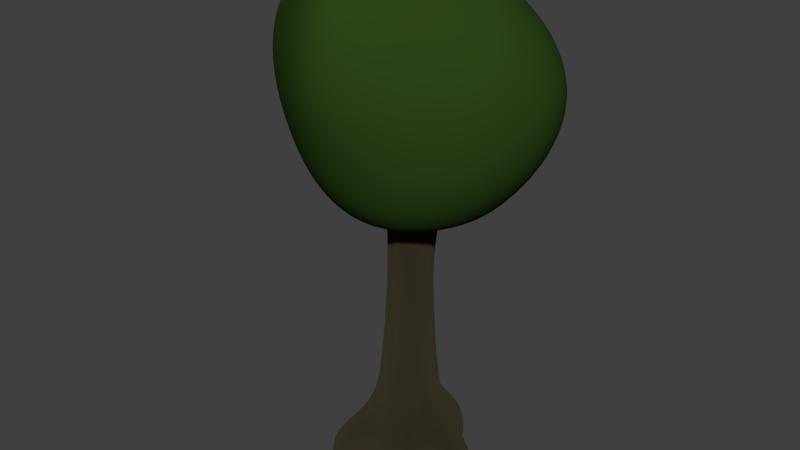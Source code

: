 # Source: Tree.blend  (saved by Blender 2.73.0; exported with 4.5.12 LTS)
import bpy
from mathutils import Matrix  # noqa: F401  (used for matrix-valued properties, if any)

bpy.ops.wm.read_factory_settings(use_empty=True)
scene = bpy.context.scene
scene.name = 'Scene'

# ---- collections
col_collection_1 = bpy.data.collections.new('Collection 1'); scene.collection.children.link(col_collection_1)

# ---- materials (node trees are filled in below, after node groups)
mat_leaves = bpy.data.materials.new('Leaves')
mat_leaves.alpha_threshold = 0.0
mat_leaves.use_transparent_shadow = False
mat_leaves.roughness = 0.5
mat_leaves.line_color = (0.0, 0.0, 0.0, 1.0)
mat_trunk = bpy.data.materials.new('Trunk')
mat_trunk.alpha_threshold = 0.0
mat_trunk.use_transparent_shadow = False
mat_trunk.roughness = 0.5
mat_trunk.line_color = (0.0, 0.0, 0.0, 1.0)

# ---- material node trees
mat_leaves.use_nodes = True; mat_leaves.node_tree.nodes.clear()
_N = mat_leaves.node_tree.nodes; _L = mat_leaves.node_tree.links
n0 = _N.new('ShaderNodeOutputMaterial'); n0.name = 'Material Output'; n0.location = (300, 300)
n1 = _N.new('ShaderNodeBsdfDiffuse'); n1.name = 'Diffuse BSDF'; n1.location = (10, 300)
n1.inputs[0].default_value = (0.02624, 0.06125, 0.009721, 1.0)
_L.new(n1.outputs[0], n0.inputs[0])
n0.is_active_output = True
mat_trunk.use_nodes = True; mat_trunk.node_tree.nodes.clear()
_N = mat_trunk.node_tree.nodes; _L = mat_trunk.node_tree.links
n0 = _N.new('ShaderNodeOutputMaterial'); n0.name = 'Material Output'; n0.location = (300, 300)
n1 = _N.new('ShaderNodeBsdfDiffuse'); n1.name = 'Diffuse BSDF'; n1.location = (10, 300)
n1.inputs[0].default_value = (0.0331, 0.02732, 0.01444, 1.0)
n1.inputs[1].default_value = 1.0
_L.new(n1.outputs[0], n0.inputs[0])
n0.is_active_output = True

# ---- world
world_world = bpy.data.worlds.new('World'); scene.world = world_world
world_world.color = (0.05088, 0.05088, 0.05088)
world_world.use_sun_shadow = False
world_world.sun_shadow_jitter_overblur = 0.0
world_world.cycles.sampling_method = 'MANUAL'
world_world.cycles.sample_map_resolution = 256

# ---- meshes
me_cylinder = bpy.data.meshes.new('Cylinder')
me_cylinder.from_pydata([(0.0, 0.9733, 6.335), (-4.14e-05, 0.8842, 8.335), (0.1951, 0.9808, 6.335), (0.1774, 0.8946, 8.334), (0.3827, 0.9239, 6.335), (0.348, 0.8434, 8.334), (0.5556, 0.8315, 6.335), (0.5053, 0.759, 8.334), (0.7071, 0.7071, 6.335), (0.6432, 0.6447, 8.335), (0.8315, 0.5556, 6.335), (0.7564, 0.5057, 8.335), (0.9239, 0.3827, 6.335), (0.8405, 0.3481, 8.335), (0.9808, 0.1951, 6.335), (0.8923, 0.1775, 8.335), (1.0, 7.55e-08, 6.335), (0.9948, 9.441e-08, 8.335), (1.066, -0.1951, 6.335), (0.8923, -0.1775, 8.335), (0.9239, -0.3827, 6.335), (0.8405, -0.3481, 8.335), (0.8315, -0.5556, 6.335), (0.7564, -0.5054, 8.335), (0.7071, -0.7071, 6.335), (0.6433, -0.6433, 8.335), (0.5556, -0.8315, 6.335), (0.5054, -0.7564, 8.335), (0.3827, -0.9239, 6.335), (0.3481, -0.8405, 8.335), (0.1951, -0.9808, 6.335), (0.1775, -0.8923, 8.335), (-3.258e-07, -0.7921, 6.335), (-2.857e-07, -0.9097, 8.335), (-0.1951, -0.9808, 6.335), (-0.1775, -0.6843, 8.335), (-0.3827, -0.716, 6.335), (-0.3481, -0.6326, 8.335), (-0.5556, -0.8315, 6.335), (-0.5054, -0.7564, 8.335), (-0.7071, -0.7071, 6.335), (-0.6433, -0.6433, 8.335), (-0.8315, -0.5556, 6.335), (-0.7564, -0.5054, 8.335), (-0.9239, -0.3827, 6.335), (-0.8405, -0.3481, 8.335), (-0.9808, -0.1951, 6.335), (-0.8923, -0.1775, 8.335), (-1.0, 9.656e-07, 6.335), (-0.9097, 9.042e-07, 8.335), (-0.9808, 0.1951, 6.335), (-0.8923, 0.1775, 8.335), (-0.9239, 0.3827, 6.335), (-0.8405, 0.3481, 8.335), (-0.8315, 0.5556, 6.335), (-0.7564, 0.5054, 8.335), (-0.7071, 0.8292, 6.335), (-0.6433, 0.7654, 8.335), (-0.5556, 0.9536, 6.335), (-0.5054, 0.7564, 8.335), (-0.3827, 0.9239, 6.335), (-0.3481, 0.8405, 8.335), (-0.1951, 0.9808, 6.335), (-0.1775, 0.8924, 8.335), (-0.005314, 1.068, 9.612), (0.1698, 1.062, 9.591), (0.3384, 1.015, 9.583), (0.4941, 0.929, 9.588), (0.6308, 0.8072, 9.606), (0.7433, 0.6549, 9.634), (0.8272, 0.4788, 9.67), (0.8792, 0.2869, 9.708), (0.8973, 0.08797, 9.744), (0.8808, -0.1093, 9.774), (0.8303, -0.2964, 9.797), (0.7476, -0.4658, 9.811), (0.636, -0.6112, 9.816), (0.4998, -0.7277, 9.819), (0.3443, -0.812, 9.819), (0.1755, -0.8632, 9.819), (-2.813e-07, -0.8805, 9.819), (-0.1755, -0.8632, 9.819), (-0.3443, -0.812, 9.819), (-0.4999, -0.7289, 9.819), (-0.6362, -0.617, 9.819), (-0.748, -0.4804, 9.819), (-0.8306, -0.3242, 9.819), (-0.8813, -0.1539, 9.819), (-0.8982, 0.02612, 9.818), (-0.8809, 0.2102, 9.813), (-0.8301, 0.3918, 9.801), (-0.726, 0.9684, 9.782), (-0.6163, 1.126, 9.754), (-0.4628, 1.262, 9.723), (-0.172, 1.067, 9.649), (-0.1035, 1.034, 9.662), (0.04858, 1.32, 10.92), (0.2402, 1.305, 10.88), (0.4254, 1.238, 10.87), (0.5971, 1.122, 10.89), (0.7484, 0.9595, 10.93), (0.8733, 0.7605, 11.0), (0.9666, 0.535, 11.07), (1.024, 0.2943, 11.16), (1.044, 0.05002, 11.24), (1.024, -0.1871, 11.3), (0.9662, -0.4075, 11.36), (0.8718, -0.6033, 11.4), (0.7448, -0.768, 11.42), (0.5904, -0.897, 11.43), (0.415, -0.9877, 11.44), (0.2255, -1.04, 11.44), (0.02972, -1.051, 11.44), (-0.1647, -1.02, 11.45), (-0.3502, -0.9487, 11.45), (-0.5196, -0.8392, 11.45), (-0.6665, -0.6961, 11.46), (-0.7853, -0.5251, 11.46), (-0.8719, -0.333, 11.46), (-0.9233, -0.1247, 11.45), (-0.9379, 0.09381, 11.44), (-0.9155, 0.3152, 11.4), (-0.8571, 0.532, 11.36), (-0.7864, 1.162, 11.29), (-0.7058, 1.356, 11.19), (-0.5072, 1.514, 11.13), (-0.2453, 1.376, 11.07), (-0.1004, 1.296, 10.97), (0.2528, 1.549, 12.1), (0.4943, 1.516, 12.06), (0.7221, 1.425, 12.04), (0.9273, 1.276, 12.05), (1.102, 1.076, 12.09), (1.238, 0.8323, 12.15), (1.331, 0.5607, 12.22), (1.376, 0.277, 12.29), (1.371, -0.005742, 12.36), (1.316, -0.2756, 12.4), (1.214, -0.5228, 12.43), (1.069, -0.7422, 12.45), (0.8862, -0.9263, 12.46), (0.6744, -1.07, 12.46), (0.4416, -1.168, 12.46), (0.1971, -1.216, 12.46), (-0.04972, -1.211, 12.46), (-0.2399, -1.165, 12.47), (-0.5124, -1.049, 12.47), (-0.711, -0.898, 12.47), (-0.8776, -0.7079, 12.48), (-1.006, -0.4868, 12.48), (-1.092, -0.2437, 12.48), (-1.133, 0.01177, 12.48), (-1.127, 0.2708, 12.47), (-1.074, 0.5255, 12.44), (-0.9774, 0.7665, 12.41), (-0.8393, 0.9863, 12.37), (-0.7671, 1.257, 12.31), (-0.5698, 1.423, 12.26), (-0.2859, 1.541, 12.1), (0.006915, 1.527, 12.16), (-1.328e-08, 1.053, 4.651), (0.2168, 1.058, 4.651), (0.4253, 0.9948, 4.651), (0.6175, 0.8921, 4.651), (0.7859, 0.7538, 4.651), (0.9242, 0.5854, 4.651), (1.027, 0.3932, 4.651), (1.09, 0.1847, 4.651), (1.111, -0.03211, 4.651), (1.09, -0.249, 4.651), (1.027, -0.4575, 4.651), (0.9242, -0.6496, 4.651), (0.7859, -0.8181, 4.651), (0.6175, -0.9563, 4.651), (0.4253, -1.059, 4.651), (0.2168, -1.122, 4.651), (-3.755e-07, -1.144, 4.651), (-0.2168, -1.122, 4.651), (-0.4253, -1.059, 4.651), (-0.6175, -0.9563, 4.651), (-0.7859, -0.8181, 4.651), (-0.9242, -0.6496, 4.651), (-1.027, -0.4575, 4.651), (-1.09, -0.249, 4.651), (-1.111, -0.03211, 4.651), (-1.09, 0.1847, 4.651), (-1.027, 0.3932, 4.651), (-0.9242, 0.5854, 4.651), (-0.7859, 0.7538, 4.651), (-0.6175, 0.8921, 4.651), (-0.4253, 0.9948, 4.651), (-0.2168, 1.058, 4.651), (-2.93e-08, 1.294, 3.158), (0.254, 1.269, 3.158), (0.4983, 1.195, 3.158), (0.7234, 0.8739, 3.158), (0.9208, 0.712, 3.158), (1.083, 0.7154, 3.158), (1.203, 0.4903, 3.158), (1.277, 0.246, 3.158), (1.302, -0.008029, 3.158), (1.396, -0.2621, 3.158), (1.349, -0.5708, 3.133), (1.258, -0.8396, 3.166), (1.026, -0.9159, 3.149), (0.8287, -1.078, 3.149), (0.6035, -1.198, 3.149), (0.254, -1.285, 3.158), (-4.536e-07, -1.31, 3.158), (-0.254, -1.285, 3.158), (-0.4983, -1.211, 3.158), (-0.7234, -1.091, 3.158), (-0.9208, -0.9288, 3.158), (-1.083, -0.7315, 3.158), (-1.203, -0.5063, 3.158), (-1.277, -0.2621, 3.158), (-1.302, -0.008028, 3.158), (-1.277, 0.246, 3.158), (-1.203, 0.4903, 3.158), (-1.083, 0.7154, 3.158), (-0.9208, 0.9127, 3.158), (-0.7234, 1.075, 3.158), (-0.4983, 1.195, 3.158), (-0.254, 1.269, 3.158), (-0.05167, 1.602, 2.655), (0.2866, 1.433, 2.499), (0.5621, 1.349, 2.499), (0.816, 0.8745, 2.499), (1.039, 0.6918, 2.499), (1.282, 0.7325, 2.512), (1.357, 0.5541, 2.499), (1.441, 0.2785, 2.499), (1.856, 0.1869, 2.412), (2.032, -0.2946, 2.499), (1.949, -0.5701, 2.499), (1.407, -0.9045, 2.482), (1.039, -1.047, 2.499), (0.816, -1.229, 2.499), (0.5621, -1.365, 2.499), (0.2866, -1.449, 2.499), (-5.278e-07, -1.477, 2.499), (-0.2866, -1.449, 2.499), (-0.5621, -1.365, 2.499), (-0.8924, -1.289, 2.513), (-1.094, -1.089, 2.513), (-1.221, -0.8241, 2.499), (-1.357, -0.5701, 2.499), (-1.441, -0.2946, 2.499), (-1.469, -0.008027, 2.499), (-1.32, 0.3724, 2.524), (-1.357, 0.5541, 2.499), (-1.221, 0.808, 2.499), (-1.039, 1.031, 2.499), (-0.816, 1.213, 2.499), (-0.6138, 1.49, 2.655), (-0.3382, 1.573, 2.655), (-0.07102, 2.304, 1.514), (0.3845, 2.26, 1.38), (0.7297, 2.155, 1.38), (1.022, 1.215, 1.64), (1.301, 0.9863, 1.64), (1.53, 1.046, 1.64), (1.7, 0.7282, 1.64), (2.304, 0.5987, 1.63), (2.583, 0.0516, 1.656), (2.548, -0.3073, 1.656), (2.297, -0.7325, 1.56), (1.855, -1.118, 1.649), (1.301, -1.277, 1.64), (1.022, -1.506, 1.64), (0.7041, -1.676, 1.64), (0.3589, -1.78, 1.64), (-6.778e-07, -1.816, 1.64), (-0.3589, -1.78, 1.64), (-0.7624, -1.861, 1.679), (-1.184, -1.763, 1.757), (-1.463, -1.534, 1.757), (-1.53, -0.9981, 1.64), (-1.7, -0.68, 1.64), (-1.804, -0.3348, 1.64), (-1.719, 0.1179, 1.665), (-1.804, 0.383, 1.64), (-1.7, 0.7282, 1.64), (-1.53, 1.046, 1.64), (-1.301, 1.325, 1.64), (-1.022, 1.554, 1.64), (-0.7751, 2.164, 1.514), (-0.43, 2.269, 1.514), (0.02559, 2.709, 0.8505), (0.4653, 2.666, 0.8505), (0.8881, 2.537, 0.8505), (1.278, 2.329, 0.8505), (1.594, 1.279, 1.11), (1.921, 1.258, 1.023), (2.129, 0.8679, 1.023), (2.21, 0.4638, 1.11), (3.588, -0.01835, 0.9574), (3.545, -0.458, 0.9574), (3.416, -0.8808, 0.9574), (1.874, -1.228, 1.11), (1.594, -1.57, 1.11), (1.252, -1.85, 1.11), (0.8625, -2.058, 1.11), (0.4397, -2.186, 1.11), (-8.583e-07, -2.23, 1.11), (-0.4397, -2.186, 1.11), (-0.9885, -2.399, 1.22), (-1.993, -2.725, 0.8329), (-2.334, -2.445, 0.8329), (-2.012, -1.253, 0.8046), (-2.22, -0.8633, 0.8046), (-2.348, -0.4405, 0.8046), (-2.271, 0.09304, 0.8294), (-2.348, 0.4389, 0.8046), (-2.22, 0.8617, 0.8046), (-1.906, 1.302, 0.9779), (-1.626, 1.644, 0.9779), (-1.235, 1.993, 0.9531), (-0.8138, 2.175, 1.086), (-0.4141, 2.666, 0.8505), (-1.294, -0.2043, 20.64), (-2.286, -0.07894, 21.21), (-3.371, 0.04054, 20.9), (-4.376, 0.1095, 20.35), (-5.223, 0.09995, 19.5), (-5.757, 0.09324, 18.58), (-5.908, 0.1016, 17.4), (-5.699, 0.1226, 16.11), (-5.276, 0.1457, 14.94), (-4.694, 0.1676, 13.84), (-4.016, 0.1843, 12.83), (-3.297, 0.1933, 11.98), (-2.561, 0.1919, 11.34), (-1.74, 0.1772, 11.19), (-1.28, 0.04278, 20.62), (-2.265, 0.3549, 21.12), (-3.336, 0.6175, 20.76), (-4.295, 0.7739, 20.26), (-5.111, 0.8725, 19.37), (-5.603, 0.9538, 18.34), (-5.73, 1.016, 17.23), (-5.555, 1.052, 16.08), (-5.15, 1.057, 14.93), (-4.585, 1.025, 13.83), (-3.927, 0.9552, 12.83), (-3.229, 0.8484, 11.98), (-2.51, 0.7064, 11.34), (-1.706, 0.5316, 11.19), (-1.218, 0.2817, 20.59), (-2.144, 0.7705, 21.03), (-3.15, 1.145, 20.61), (-4.034, 1.408, 20.07), (-4.753, 1.622, 19.2), (-5.18, 1.786, 18.21), (-5.305, 1.892, 17.17), (-5.157, 1.94, 16.06), (-4.789, 1.928, 14.92), (-4.271, 1.85, 13.81), (-3.669, 1.698, 12.82), (-3.031, 1.479, 11.98), (-2.36, 1.213, 11.3), (-1.602, 0.8817, 11.17), (-1.11, 0.5028, 20.57), (-1.928, 1.155, 20.95), (-2.813, 1.618, 20.51), (-3.59, 1.998, 19.88), (-4.186, 2.309, 19.08), (-4.552, 2.527, 18.19), (-4.676, 2.659, 17.2), (-4.561, 2.713, 16.11), (-4.245, 2.689, 14.97), (-3.79, 2.581, 13.84), (-3.264, 2.374, 12.82), (-2.715, 2.066, 11.96), (-2.117, 1.71, 11.17), (-1.435, 1.233, 11.08), (-0.9641, 0.6973, 20.54), (-1.628, 1.494, 20.92), (-2.354, 2.048, 20.47), (-2.989, 2.514, 19.8), (-3.464, 2.892, 19.06), (-3.768, 3.148, 18.22), (-3.885, 3.297, 17.27), (-3.805, 3.352, 16.21), (-3.547, 3.32, 15.07), (-3.169, 3.19, 13.92), (-2.739, 2.941, 12.87), (-2.297, 2.557, 11.97), (-1.789, 2.116, 11.13), (-1.211, 1.541, 11.01), (-0.7864, 0.8577, 20.5), (-1.265, 1.774, 20.9), (-1.806, 2.42, 20.47), (-2.285, 2.944, 19.77), (-2.64, 3.36, 19.06), (-2.872, 3.642, 18.26), (-2.97, 3.799, 17.36), (-2.918, 3.853, 16.32), (-2.723, 3.816, 15.18), (-2.434, 3.672, 14.01), (-2.122, 3.359, 12.99), (-1.789, 2.89, 12.14), (-1.39, 2.398, 11.25), (-0.9376, 1.786, 10.99), (-0.5811, 0.9777, 20.51), (-0.8664, 1.986, 20.9), (-1.211, 2.712, 20.49), (-1.523, 3.285, 19.77), (-1.754, 3.716, 19.06), (-1.907, 4.008, 18.29), (-1.974, 4.168, 17.42), (-1.941, 4.219, 16.41), (-1.809, 4.18, 15.27), (-1.624, 4.016, 14.11), (-1.434, 3.631, 13.15), (-1.208, 3.107, 12.3), (-0.9361, 2.591, 11.39), (-0.6257, 1.975, 10.97), (-0.3629, 1.053, 20.5), (-0.4505, 2.12, 20.89), (-0.6031, 2.896, 20.5), (-0.7491, 3.503, 19.76), (-0.8538, 3.946, 19.03), (-0.9192, 4.248, 18.27), (-0.9446, 4.415, 17.42), (-0.9222, 4.464, 16.43), (-0.854, 4.423, 15.3), (-0.7786, 4.223, 14.18), (-0.6932, 3.784, 13.28), (-0.579, 3.237, 12.38), (-0.4438, 2.751, 11.38), (-0.2874, 2.124, 10.89), (-0.1416, 1.08, 20.5), (-0.03526, 2.168, 20.89), (-0.008421, 2.957, 20.48), (0.003313, 3.575, 19.72), (0.02504, 4.039, 18.97), (0.05027, 4.372, 18.21), (0.07523, 4.564, 17.35), (0.09796, 4.63, 16.36), (0.1042, 4.58, 15.25), (0.1003, 4.345, 14.18), (0.09679, 3.873, 13.32), (0.08769, 3.322, 12.35), (0.07258, 2.862, 11.28), (0.06732, 2.218, 10.79), (0.07457, 1.058, 20.48), (0.3629, 2.127, 20.86), (0.5572, 2.895, 20.45), (0.726, 3.523, 19.67), (0.8728, 4.028, 18.91), (0.9818, 4.401, 18.12), (1.054, 4.621, 17.24), (1.087, 4.702, 16.25), (1.069, 4.642, 15.15), (1.004, 4.388, 14.1), (0.9056, 3.905, 13.24), (0.7677, 3.361, 12.23), (0.5988, 2.902, 11.15), (0.4271, 2.247, 10.68), (0.2796, 0.9904, 20.46), (0.7352, 2.002, 20.83), (1.09, 2.736, 20.4), (1.406, 3.369, 19.63), (1.668, 3.911, 18.86), (1.872, 4.312, 18.04), (2.008, 4.559, 17.12), (2.062, 4.649, 16.11), (2.022, 4.577, 15.03), (1.891, 4.318, 13.97), (1.693, 3.842, 13.09), (1.428, 3.3, 12.09), (1.11, 2.835, 11.03), (0.7764, 2.195, 10.59), (0.4671, 0.8793, 20.44), (1.074, 1.805, 20.81), (1.574, 2.49, 20.35), (2.029, 3.109, 19.61), (2.416, 3.668, 18.83), (2.718, 4.087, 17.97), (2.914, 4.35, 17.02), (2.986, 4.444, 16.0), (2.922, 4.36, 14.93), (2.726, 4.097, 13.86), (2.427, 3.643, 12.94), (2.042, 3.101, 12.0), (1.584, 2.646, 10.97), (1.1, 2.051, 10.56), (0.6323, 0.7268, 20.45), (1.368, 1.542, 20.79), (1.999, 2.167, 20.31), (2.582, 2.749, 19.63), (3.085, 3.283, 18.84), (3.478, 3.705, 17.95), (3.731, 3.974, 16.98), (3.819, 4.068, 15.94), (3.732, 3.976, 14.88), (3.478, 3.705, 13.84), (3.085, 3.282, 12.88), (2.586, 2.764, 11.96), (2.002, 2.339, 10.98), (1.386, 1.822, 10.59), (0.7666, 0.5384, 20.47), (1.606, 1.218, 20.81), (2.347, 1.774, 20.33), (3.036, 2.29, 19.67), (3.638, 2.771, 18.87), (4.109, 3.16, 17.98), (4.414, 3.42, 17.0), (4.52, 3.512, 15.97), (4.414, 3.42, 14.91), (4.109, 3.16, 13.87), (3.638, 2.771, 12.9), (3.039, 2.302, 12.0), (2.349, 1.926, 11.06), (1.622, 1.517, 10.67), (0.8657, 0.321, 20.49), (1.777, 0.8386, 20.87), (2.598, 1.317, 20.4), (3.356, 1.723, 19.82), (4.037, 2.136, 18.95), (4.575, 2.485, 18.0), (4.92, 2.719, 17.03), (5.042, 2.805, 16.0), (4.92, 2.719, 14.94), (4.575, 2.485, 13.89), (4.046, 2.148, 12.91), (3.377, 1.752, 12.05), (2.609, 1.428, 11.18), (1.799, 1.149, 10.8), (0.9265, 0.08277, 20.5), (1.877, 0.42, 20.95), (2.74, 0.7808, 20.54), (3.535, 1.078, 19.99), (4.26, 1.393, 19.08), (4.838, 1.681, 18.09), (5.213, 1.883, 17.06), (5.344, 1.959, 16.01), (5.214, 1.885, 14.95), (4.847, 1.693, 13.9), (4.287, 1.429, 12.92), (3.578, 1.136, 12.06), (2.766, 0.89, 11.29), (1.907, 0.7477, 10.93), (0.9478, -0.1666, 20.52), (1.906, -0.02327, 21.04), (2.773, 0.1792, 20.67), (3.581, 0.3893, 20.07), (4.305, 0.5806, 19.19), (4.874, 0.7591, 18.29), (5.263, 0.9213, 17.19), (5.403, 0.9881, 16.01), (5.275, 0.9373, 14.94), (4.909, 0.8069, 13.89), (4.347, 0.6375, 12.91), (3.632, 0.4675, 12.05), (2.813, 0.3371, 11.35), (1.942, 0.333, 11.04), (0.9292, -0.4165, 20.54), (1.864, -0.4853, 21.09), (2.703, -0.4605, 20.75), (3.49, -0.3566, 20.07), (4.177, -0.2618, 19.28), (4.718, -0.1949, 18.4), (5.09, -0.1012, 17.28), (5.228, -0.05268, 16.12), (5.11, -0.07444, 14.92), (4.764, -0.1322, 13.87), (4.227, -0.1923, 12.9), (3.54, -0.2249, 12.04), (2.748, -0.206, 11.37), (1.901, -0.07523, 11.12), (0.8725, -0.6611, 20.56), (1.756, -0.9493, 21.13), (2.534, -1.114, 20.78), (3.259, -1.146, 20.09), (3.894, -1.114, 19.27), (4.39, -1.125, 18.36), (4.715, -1.126, 17.39), (4.845, -1.098, 16.2), (4.747, -1.082, 15.02), (4.429, -1.072, 13.84), (3.94, -1.018, 12.87), (3.31, -0.9087, 12.03), (2.577, -0.7293, 11.36), (1.788, -0.4585, 11.18), (0.7806, -0.8944, 20.58), (1.587, -1.398, 21.17), (2.274, -1.76, 20.82), (2.906, -1.939, 20.12), (3.46, -1.981, 19.27), (3.898, -2.009, 18.33), (4.177, -2.08, 17.34), (4.284, -2.085, 16.31), (4.205, -2.04, 15.07), (3.93, -1.958, 13.81), (3.506, -1.796, 12.85), (2.955, -1.549, 12.01), (2.31, -1.217, 11.36), (1.609, -0.8003, 11.2), (0.6573, -1.105, 20.61), (1.361, -1.825, 21.22), (1.941, -2.372, 20.89), (2.456, -2.715, 20.17), (2.903, -2.882, 19.31), (3.26, -2.943, 18.34), (3.489, -3.019, 17.33), (3.578, -3.02, 16.28), (3.519, -2.901, 15.04), (3.297, -2.743, 13.78), (2.951, -2.482, 12.82), (2.497, -2.114, 11.99), (1.961, -1.645, 11.35), (1.373, -1.091, 11.2), (0.506, -1.284, 20.63), (1.085, -2.206, 21.3), (1.541, -2.939, 21.01), (1.941, -3.442, 20.29), (2.27, -3.735, 19.39), (2.526, -3.871, 18.41), (2.696, -3.92, 17.37), (2.763, -3.896, 16.3), (2.724, -3.683, 15.03), (2.564, -3.384, 13.75), (2.303, -3.041, 12.8), (1.958, -2.573, 11.98), (1.547, -1.993, 11.34), (1.089, -1.328, 11.19), (0.3306, -1.423, 20.66), (0.771, -2.511, 21.37), (1.085, -3.414, 21.13), (1.361, -4.051, 20.42), (1.587, -4.427, 19.51), (1.754, -4.621, 18.51), (1.858, -4.668, 17.45), (1.895, -4.609, 16.36), (1.867, -4.307, 15.05), (1.764, -3.877, 13.75), (1.592, -3.445, 12.79), (1.362, -2.905, 11.98), (1.085, -2.245, 11.34), (0.7715, -1.501, 11.19), (0.1362, -1.512, 20.68), (0.4267, -2.709, 21.43), (0.5907, -3.731, 21.22), (0.731, -4.453, 20.52), (0.8462, -4.892, 19.6), (0.9317, -5.125, 18.6), (0.9844, -5.171, 17.53), (1.002, -5.065, 16.42), (0.9844, -4.691, 15.09), (0.9317, -4.18, 13.76), (0.8462, -3.677, 12.79), (0.731, -3.098, 11.97), (0.5907, -2.395, 11.34), (0.4305, -1.605, 11.19), (-0.07177, -1.544, 20.69), (0.06013, -2.78, 21.45), (0.07614, -3.844, 21.26), (0.07614, -4.593, 20.55), (0.07614, -5.055, 19.63), (0.07614, -5.306, 18.63), (0.07614, -5.359, 17.57), (0.07614, -5.23, 16.45), (0.07614, -4.823, 15.11), (0.07614, -4.281, 13.76), (0.07614, -3.753, 12.79), (0.07614, -3.162, 11.97), (0.07614, -2.445, 11.34), (0.07615, -1.639, 11.19), (-0.287, -1.516, 20.7), (-0.323, -2.712, 21.44), (-0.4495, -3.732, 21.22), (-0.5844, -4.453, 20.52), (-0.7, -4.892, 19.6), (-0.786, -5.126, 18.6), (-0.8377, -5.172, 17.53), (-0.8519, -5.065, 16.42), (-0.8322, -4.691, 15.09), (-0.7795, -4.18, 13.76), (-0.6939, -3.677, 12.79), (-0.5787, -3.098, 11.97), (-0.4384, -2.395, 11.34), (-0.2783, -1.605, 11.19), (-0.502, -1.432, 20.7), (-0.7165, -2.518, 21.4), (-1.003, -3.418, 21.15), (-1.285, -4.056, 20.45), (-1.531, -4.434, 19.54), (-1.712, -4.629, 18.55), (-1.812, -4.676, 17.48), (-1.818, -4.618, 16.38), (-1.74, -4.321, 15.06), (-1.603, -3.89, 13.74), (-1.434, -3.452, 12.79), (-1.208, -2.907, 11.97), (-0.9331, -2.245, 11.34), (-0.619, -1.501, 11.19), (-0.7082, -1.297, 20.69), (-1.108, -2.219, 21.35), (-1.577, -2.952, 21.07), (-2.034, -3.459, 20.36), (-2.427, -3.758, 19.49), (-2.71, -3.913, 18.51), (-2.842, -3.989, 17.46), (-2.818, -3.982, 16.36), (-2.656, -3.776, 15.05), (-2.396, -3.456, 13.74), (-2.117, -3.087, 12.79), (-1.789, -2.596, 11.97), (-1.389, -2.001, 11.34), (-0.9331, -1.333, 11.19), (-0.8958, -1.122, 20.68), (-1.479, -1.844, 21.31), (-2.137, -2.397, 21.0), (-2.779, -2.757, 20.32), (-3.32, -2.973, 19.48), (-3.694, -3.102, 18.52), (-3.836, -3.228, 17.48), (-3.777, -3.254, 16.38), (-3.521, -3.128, 15.07), (-3.136, -2.914, 13.77), (-2.732, -2.598, 12.79), (-2.297, -2.179, 11.97), (-1.789, -1.673, 11.34), (-1.208, -1.107, 11.19), (-0.2003, -0.2124, 20.13), (-1.055, -0.9159, 20.68), (-1.801, -1.424, 21.28), (-2.63, -1.803, 20.98), (-3.434, -2.042, 20.32), (-4.104, -2.184, 19.51), (-4.542, -2.317, 18.57), (-4.697, -2.457, 17.54), (-4.607, -2.494, 16.44), (-4.269, -2.425, 15.12), (-3.776, -2.256, 13.8), (-3.261, -2.002, 12.81), (-2.715, -1.67, 11.97), (-2.117, -1.273, 11.34), (-1.434, -0.8321, 11.19), (-1.179, -0.6884, 20.67), (-2.05, -0.9828, 21.27), (-3.015, -1.189, 20.98), (-3.942, -1.321, 20.34), (-4.7, -1.427, 19.55), (-5.185, -1.568, 18.64), (-5.364, -1.667, 17.61), (-5.219, -1.686, 16.34), (-4.827, -1.629, 15.07), (-4.27, -1.504, 13.81), (-3.669, -1.323, 12.82), (-3.031, -1.09, 11.98), (-2.36, -0.8174, 11.34), (-1.602, -0.518, 11.19), (-1.26, -0.4496, 20.66), (-2.214, -0.5298, 21.25), (-3.264, -0.5688, 20.97), (-4.265, -0.5965, 20.35), (-5.076, -0.6651, 19.59), (-5.605, -0.7576, 18.69), (-5.778, -0.8038, 17.51), (-5.598, -0.8028, 16.24), (-5.154, -0.7602, 14.94), (-4.585, -0.6863, 13.83), (-3.927, -0.5848, 12.83), (-3.229, -0.4613, 11.98), (-2.51, -0.3226, 11.34), (-1.706, -0.1772, 11.19), (0.02559, 2.709, -0.4251), (0.4653, 2.666, -0.4251), (0.8881, 2.537, -0.4251), (1.278, 2.329, -0.4251), (1.594, 1.279, -0.1652), (1.921, 1.258, -0.2521), (2.129, 0.8679, -0.2521), (2.21, 0.4638, -0.1652), (3.588, -0.01835, -0.3182), (3.545, -0.458, -0.3182), (3.416, -0.8808, -0.3182), (1.874, -1.228, -0.1652), (1.594, -1.57, -0.1652), (1.252, -1.85, -0.1652), (0.8625, -2.058, -0.1652), (0.4397, -2.186, -0.1652), (-8.583e-07, -2.23, -0.1652), (-0.4397, -2.186, -0.1652), (-0.9885, -2.399, -0.05593), (-1.993, -2.725, -0.4426), (-2.334, -2.445, -0.4426), (-2.012, -1.253, -0.4709), (-2.22, -0.8633, -0.4709), (-2.348, -0.4405, -0.4709), (-2.271, 0.09304, -0.4462), (-2.348, 0.4389, -0.4709), (-2.22, 0.8617, -0.4709), (-1.906, 1.302, -0.2977), (-1.626, 1.644, -0.2977), (-1.235, 1.993, -0.3225), (-0.8138, 2.175, -0.19), (-0.4141, 2.666, -0.4251)], [], [(0, 1, 3, 2), (2, 3, 5, 4), (4, 5, 7, 6), (6, 7, 9, 8), (8, 9, 11, 10), (10, 11, 13, 12), (12, 13, 15, 14), (14, 15, 17, 16), (16, 17, 19, 18), (18, 19, 21, 20), (20, 21, 23, 22), (22, 23, 25, 24), (24, 25, 27, 26), (26, 27, 29, 28), (28, 29, 31, 30), (30, 31, 33, 32), (32, 33, 35, 34), (34, 35, 37, 36), (36, 37, 39, 38), (38, 39, 41, 40), (40, 41, 43, 42), (42, 43, 45, 44), (44, 45, 47, 46), (46, 47, 49, 48), (48, 49, 51, 50), (50, 51, 53, 52), (52, 53, 55, 54), (54, 55, 57, 56), (56, 57, 59, 58), (58, 59, 61, 60), (51, 49, 88, 89), (62, 63, 1, 0), (60, 61, 63, 62), (4, 6, 163, 162), (74, 73, 105, 106), (27, 25, 76, 77), (1, 63, 95, 64), (41, 39, 83, 84), (17, 15, 71, 72), (55, 53, 90, 91), (31, 29, 78, 79), (7, 5, 66, 67), (45, 43, 85, 86), (21, 19, 73, 74), (59, 57, 92, 93), (35, 33, 80, 81), (11, 9, 68, 69), (49, 47, 87, 88), (25, 23, 75, 76), (63, 61, 94, 95), (39, 37, 82, 83), (15, 13, 70, 71), (53, 51, 89, 90), (29, 27, 77, 78), (5, 3, 65, 66), (43, 41, 84, 85), (19, 17, 72, 73), (57, 55, 91, 92), (33, 31, 79, 80), (9, 7, 67, 68), (47, 45, 86, 87), (3, 1, 64, 65), (23, 21, 74, 75), (61, 59, 93, 94), (37, 35, 81, 82), (13, 11, 69, 70), (109, 108, 140, 141), (69, 68, 100, 101), (95, 94, 126, 127), (90, 89, 121, 122), (85, 84, 116, 117), (80, 79, 111, 112), (75, 74, 106, 107), (70, 69, 101, 102), (65, 64, 96, 97), (64, 95, 127, 96), (91, 90, 122, 123), (86, 85, 117, 118), (81, 80, 112, 113), (76, 75, 107, 108), (71, 70, 102, 103), (66, 65, 97, 98), (92, 91, 123, 124), (87, 86, 118, 119), (82, 81, 113, 114), (77, 76, 108, 109), (72, 71, 103, 104), (67, 66, 98, 99), (93, 92, 124, 125), (88, 87, 119, 120), (83, 82, 114, 115), (78, 77, 109, 110), (73, 72, 104, 105), (68, 67, 99, 100), (94, 93, 125, 126), (89, 88, 120, 121), (84, 83, 115, 116), (79, 78, 110, 111), (129, 128, 159, 158, 157, 156, 155, 154, 153, 152, 151, 150, 149, 148, 147, 146, 145, 144, 143, 142, 141, 140, 139, 138, 137, 136, 135, 134, 133, 132, 131, 130), (104, 103, 135, 136), (99, 98, 130, 131), (125, 124, 156, 157), (120, 119, 151, 152), (115, 114, 146, 147), (110, 109, 141, 142), (105, 104, 136, 137), (100, 99, 131, 132), (126, 125, 157, 158), (121, 120, 152, 153), (116, 115, 147, 148), (111, 110, 142, 143), (106, 105, 137, 138), (101, 100, 132, 133), (127, 126, 158, 159), (122, 121, 153, 154), (117, 116, 148, 149), (112, 111, 143, 144), (107, 106, 138, 139), (102, 101, 133, 134), (97, 96, 128, 129), (96, 127, 159, 128), (123, 122, 154, 155), (118, 117, 149, 150), (113, 112, 144, 145), (108, 107, 139, 140), (103, 102, 134, 135), (98, 97, 129, 130), (124, 123, 155, 156), (119, 118, 150, 151), (114, 113, 145, 146), (178, 179, 211, 210), (42, 44, 182, 181), (18, 20, 170, 169), (56, 58, 189, 188), (32, 34, 177, 176), (8, 10, 165, 164), (46, 48, 184, 183), (22, 24, 172, 171), (60, 62, 191, 190), (36, 38, 179, 178), (12, 14, 167, 166), (50, 52, 186, 185), (26, 28, 174, 173), (2, 4, 162, 161), (40, 42, 181, 180), (16, 18, 169, 168), (54, 56, 188, 187), (30, 32, 176, 175), (6, 8, 164, 163), (44, 46, 183, 182), (0, 2, 161, 160), (20, 22, 171, 170), (58, 60, 190, 189), (34, 36, 178, 177), (10, 12, 166, 165), (48, 50, 185, 184), (24, 26, 173, 172), (62, 0, 160, 191), (38, 40, 180, 179), (14, 16, 168, 167), (52, 54, 187, 186), (28, 30, 175, 174), (213, 214, 246, 245), (173, 174, 206, 205), (168, 169, 201, 200), (163, 164, 196, 195), (189, 190, 222, 221), (184, 185, 217, 216), (179, 180, 212, 211), (174, 175, 207, 206), (169, 170, 202, 201), (164, 165, 197, 196), (190, 191, 223, 222), (185, 186, 218, 217), (180, 181, 213, 212), (175, 176, 208, 207), (170, 171, 203, 202), (165, 166, 198, 197), (160, 161, 193, 192), (191, 160, 192, 223), (186, 187, 219, 218), (181, 182, 214, 213), (176, 177, 209, 208), (171, 172, 204, 203), (166, 167, 199, 198), (161, 162, 194, 193), (187, 188, 220, 219), (182, 183, 215, 214), (177, 178, 210, 209), (172, 173, 205, 204), (167, 168, 200, 199), (162, 163, 195, 194), (188, 189, 221, 220), (183, 184, 216, 215), (248, 249, 281, 280), (208, 209, 241, 240), (203, 204, 236, 235), (198, 199, 231, 230), (193, 194, 226, 225), (219, 220, 252, 251), (214, 215, 247, 246), (209, 210, 242, 241), (204, 205, 237, 236), (199, 200, 232, 231), (194, 195, 227, 226), (220, 221, 253, 252), (215, 216, 248, 247), (210, 211, 243, 242), (205, 206, 238, 237), (200, 201, 233, 232), (195, 196, 228, 227), (221, 222, 254, 253), (216, 217, 249, 248), (211, 212, 244, 243), (206, 207, 239, 238), (201, 202, 234, 233), (196, 197, 229, 228), (222, 223, 255, 254), (217, 218, 250, 249), (212, 213, 245, 244), (207, 208, 240, 239), (202, 203, 235, 234), (197, 198, 230, 229), (192, 193, 225, 224), (223, 192, 224, 255), (218, 219, 251, 250), (283, 284, 316, 315), (243, 244, 276, 275), (238, 239, 271, 270), (233, 234, 266, 265), (228, 229, 261, 260), (254, 255, 287, 286), (249, 250, 282, 281), (244, 245, 277, 276), (239, 240, 272, 271), (234, 235, 267, 266), (229, 230, 262, 261), (224, 225, 257, 256), (255, 224, 256, 287), (250, 251, 283, 282), (245, 246, 278, 277), (240, 241, 273, 272), (235, 236, 268, 267), (230, 231, 263, 262), (225, 226, 258, 257), (251, 252, 284, 283), (246, 247, 279, 278), (241, 242, 274, 273), (236, 237, 269, 268), (231, 232, 264, 263), (226, 227, 259, 258), (252, 253, 285, 284), (247, 248, 280, 279), (242, 243, 275, 274), (237, 238, 270, 269), (232, 233, 265, 264), (227, 228, 260, 259), (253, 254, 286, 285), (278, 279, 311, 310), (273, 274, 306, 305), (268, 269, 301, 300), (263, 264, 296, 295), (258, 259, 291, 290), (284, 285, 317, 316), (279, 280, 312, 311), (274, 275, 307, 306), (269, 270, 302, 301), (264, 265, 297, 296), (259, 260, 292, 291), (285, 286, 318, 317), (280, 281, 313, 312), (275, 276, 308, 307), (270, 271, 303, 302), (265, 266, 298, 297), (260, 261, 293, 292), (286, 287, 319, 318), (281, 282, 314, 313), (276, 277, 309, 308), (271, 272, 304, 303), (266, 267, 299, 298), (261, 262, 294, 293), (256, 257, 289, 288), (287, 256, 288, 319), (282, 283, 315, 314), (277, 278, 310, 309), (272, 273, 305, 304), (267, 268, 300, 299), (262, 263, 295, 294), (257, 258, 290, 289), (331, 330, 344, 345), (325, 324, 338, 339), (332, 331, 345, 346), (326, 325, 339, 340), (333, 332, 346, 347), (327, 326, 340, 341), (321, 320, 334, 335), (151, 333, 347, 152), (328, 327, 341, 342), (322, 321, 335, 336), (329, 328, 342, 343), (323, 322, 336, 337), (330, 329, 343, 344), (324, 323, 337, 338), (347, 346, 360, 361), (341, 340, 354, 355), (335, 334, 348, 349), (152, 347, 361, 153), (342, 341, 355, 356), (336, 335, 349, 350), (343, 342, 356, 357), (337, 336, 350, 351), (344, 343, 357, 358), (338, 337, 351, 352), (345, 344, 358, 359), (339, 338, 352, 353), (346, 345, 359, 360), (340, 339, 353, 354), (359, 358, 372, 373), (353, 352, 366, 367), (360, 359, 373, 374), (354, 353, 367, 368), (361, 360, 374, 375), (355, 354, 368, 369), (349, 348, 362, 363), (153, 361, 375, 154), (356, 355, 369, 370), (350, 349, 363, 364), (357, 356, 370, 371), (351, 350, 364, 365), (358, 357, 371, 372), (352, 351, 365, 366), (371, 370, 384, 385), (365, 364, 378, 379), (372, 371, 385, 386), (366, 365, 379, 380), (373, 372, 386, 387), (367, 366, 380, 381), (374, 373, 387, 388), (368, 367, 381, 382), (375, 374, 388, 389), (369, 368, 382, 383), (363, 362, 376, 377), (154, 375, 389, 155), (370, 369, 383, 384), (364, 363, 377, 378), (389, 388, 402, 403), (383, 382, 396, 397), (377, 376, 390, 391), (155, 389, 403, 156), (384, 383, 397, 398), (378, 377, 391, 392), (385, 384, 398, 399), (379, 378, 392, 393), (386, 385, 399, 400), (380, 379, 393, 394), (387, 386, 400, 401), (381, 380, 394, 395), (388, 387, 401, 402), (382, 381, 395, 396), (401, 400, 414, 415), (395, 394, 408, 409), (402, 401, 415, 416), (396, 395, 409, 410), (403, 402, 416, 417), (397, 396, 410, 411), (391, 390, 404, 405), (156, 403, 417, 157), (398, 397, 411, 412), (392, 391, 405, 406), (399, 398, 412, 413), (393, 392, 406, 407), (400, 399, 413, 414), (394, 393, 407, 408), (406, 405, 419, 420), (413, 412, 426, 427), (407, 406, 420, 421), (414, 413, 427, 428), (408, 407, 421, 422), (415, 414, 428, 429), (409, 408, 422, 423), (416, 415, 429, 430), (410, 409, 423, 424), (417, 416, 430, 431), (411, 410, 424, 425), (405, 404, 418, 419), (157, 417, 431, 158), (412, 411, 425, 426), (424, 423, 437, 438), (431, 430, 444, 445), (425, 424, 438, 439), (419, 418, 432, 433), (158, 431, 445, 159), (426, 425, 439, 440), (420, 419, 433, 434), (427, 426, 440, 441), (421, 420, 434, 435), (428, 427, 441, 442), (422, 421, 435, 436), (429, 428, 442, 443), (423, 422, 436, 437), (430, 429, 443, 444), (442, 441, 455, 456), (436, 435, 449, 450), (443, 442, 456, 457), (437, 436, 450, 451), (444, 443, 457, 458), (438, 437, 451, 452), (445, 444, 458, 459), (439, 438, 452, 453), (433, 432, 446, 447), (159, 445, 459, 128), (440, 439, 453, 454), (434, 433, 447, 448), (441, 440, 454, 455), (435, 434, 448, 449), (128, 459, 473, 129), (454, 453, 467, 468), (448, 447, 461, 462), (455, 454, 468, 469), (449, 448, 462, 463), (456, 455, 469, 470), (450, 449, 463, 464), (457, 456, 470, 471), (451, 450, 464, 465), (458, 457, 471, 472), (452, 451, 465, 466), (459, 458, 472, 473), (453, 452, 466, 467), (447, 446, 460, 461), (472, 471, 485, 486), (466, 465, 479, 480), (473, 472, 486, 487), (467, 466, 480, 481), (461, 460, 474, 475), (129, 473, 487, 130), (468, 467, 481, 482), (462, 461, 475, 476), (469, 468, 482, 483), (463, 462, 476, 477), (470, 469, 483, 484), (464, 463, 477, 478), (471, 470, 484, 485), (465, 464, 478, 479), (484, 483, 497, 498), (478, 477, 491, 492), (485, 484, 498, 499), (479, 478, 492, 493), (486, 485, 499, 500), (480, 479, 493, 494), (487, 486, 500, 501), (481, 480, 494, 495), (475, 474, 488, 489), (130, 487, 501, 131), (482, 481, 495, 496), (476, 475, 489, 490), (483, 482, 496, 497), (477, 476, 490, 491), (131, 501, 515, 132), (496, 495, 509, 510), (490, 489, 503, 504), (497, 496, 510, 511), (491, 490, 504, 505), (498, 497, 511, 512), (492, 491, 505, 506), (499, 498, 512, 513), (493, 492, 506, 507), (500, 499, 513, 514), (494, 493, 507, 508), (501, 500, 514, 515), (495, 494, 508, 509), (489, 488, 502, 503), (510, 509, 523, 524), (511, 510, 524, 525), (503, 502, 516, 517), (512, 511, 525, 526), (506, 505, 519, 520), (504, 503, 517, 518), (513, 512, 526, 527), (507, 506, 520, 521), (505, 504, 518, 519), (514, 513, 527, 528), (508, 507, 521, 522), (515, 514, 528, 529), (509, 508, 522, 523), (132, 515, 529, 133), (528, 527, 541, 542), (522, 521, 535, 536), (529, 528, 542, 543), (523, 522, 536, 537), (517, 516, 530, 531), (133, 529, 543, 134), (524, 523, 537, 538), (518, 517, 531, 532), (525, 524, 538, 539), (519, 518, 532, 533), (526, 525, 539, 540), (520, 519, 533, 534), (527, 526, 540, 541), (521, 520, 534, 535), (540, 539, 553, 554), (534, 533, 547, 548), (541, 540, 554, 555), (535, 534, 548, 549), (542, 541, 555, 556), (536, 535, 549, 550), (543, 542, 556, 557), (537, 536, 550, 551), (531, 530, 544, 545), (134, 543, 557, 135), (538, 537, 551, 552), (532, 531, 545, 546), (539, 538, 552, 553), (533, 532, 546, 547), (135, 557, 571, 136), (552, 551, 565, 566), (546, 545, 559, 560), (553, 552, 566, 567), (547, 546, 560, 561), (554, 553, 567, 568), (548, 547, 561, 562), (555, 554, 568, 569), (549, 548, 562, 563), (556, 555, 569, 570), (550, 549, 563, 564), (557, 556, 570, 571), (551, 550, 564, 565), (545, 544, 558, 559), (570, 569, 583, 584), (564, 563, 577, 578), (571, 570, 584, 585), (565, 564, 578, 579), (559, 558, 572, 573), (136, 571, 585, 137), (566, 565, 579, 580), (560, 559, 573, 574), (567, 566, 580, 581), (561, 560, 574, 575), (568, 567, 581, 582), (562, 561, 575, 576), (569, 568, 582, 583), (563, 562, 576, 577), (582, 581, 595, 596), (576, 575, 589, 590), (583, 582, 596, 597), (577, 576, 590, 591), (584, 583, 597, 598), (578, 577, 591, 592), (585, 584, 598, 599), (579, 578, 592, 593), (573, 572, 586, 587), (137, 585, 599, 138), (580, 579, 593, 594), (574, 573, 587, 588), (581, 580, 594, 595), (575, 574, 588, 589), (138, 599, 613, 139), (594, 593, 607, 608), (588, 587, 601, 602), (595, 594, 608, 609), (589, 588, 602, 603), (596, 595, 609, 610), (590, 589, 603, 604), (597, 596, 610, 611), (591, 590, 604, 605), (598, 597, 611, 612), (592, 591, 605, 606), (599, 598, 612, 613), (593, 592, 606, 607), (587, 586, 600, 601), (612, 611, 625, 626), (606, 605, 619, 620), (613, 612, 626, 627), (607, 606, 620, 621), (601, 600, 614, 615), (140, 627, 641, 141), (608, 607, 621, 622), (602, 601, 615, 616), (609, 608, 622, 623), (603, 602, 616, 617), (610, 609, 623, 624), (604, 603, 617, 618), (611, 610, 624, 625), (605, 604, 618, 619), (617, 616, 630, 631), (624, 623, 637, 638), (618, 617, 631, 632), (625, 624, 638, 639), (619, 618, 632, 633), (626, 625, 639, 640), (620, 619, 633, 634), (627, 626, 640, 641), (621, 620, 634, 635), (615, 614, 628, 629), (141, 641, 655, 142), (622, 621, 635, 636), (616, 615, 629, 630), (623, 622, 636, 637), (635, 634, 648, 649), (629, 628, 642, 643), (139, 613, 627, 140), (636, 635, 649, 650), (630, 629, 643, 644), (637, 636, 650, 651), (631, 630, 644, 645), (638, 637, 651, 652), (632, 631, 645, 646), (639, 638, 652, 653), (633, 632, 646, 647), (640, 639, 653, 654), (634, 633, 647, 648), (641, 640, 654, 655), (653, 652, 666, 667), (647, 646, 660, 661), (654, 653, 667, 668), (648, 647, 661, 662), (655, 654, 668, 669), (649, 648, 662, 663), (643, 642, 656, 657), (150, 768, 333, 151), (650, 649, 663, 664), (644, 643, 657, 658), (651, 650, 664, 665), (645, 644, 658, 659), (652, 651, 665, 666), (646, 645, 659, 660), (665, 664, 678, 679), (659, 658, 672, 673), (666, 665, 679, 680), (660, 659, 673, 674), (667, 666, 680, 681), (661, 660, 674, 675), (668, 667, 681, 682), (662, 661, 675, 676), (669, 668, 682, 683), (663, 662, 676, 677), (657, 656, 670, 671), (143, 669, 683, 144), (664, 663, 677, 678), (658, 657, 671, 672), (683, 682, 696, 697), (677, 676, 690, 691), (671, 670, 684, 685), (144, 683, 697, 145), (678, 677, 691, 692), (672, 671, 685, 686), (679, 678, 692, 693), (673, 672, 686, 687), (680, 679, 693, 694), (674, 673, 687, 688), (681, 680, 694, 695), (675, 674, 688, 689), (682, 681, 695, 696), (676, 675, 689, 690), (695, 694, 708, 709), (689, 688, 702, 703), (696, 695, 709, 710), (690, 689, 703, 704), (697, 696, 710, 711), (691, 690, 704, 705), (685, 684, 698, 699), (145, 697, 711, 146), (692, 691, 705, 706), (686, 685, 699, 700), (693, 692, 706, 707), (687, 686, 700, 701), (694, 693, 707, 708), (688, 687, 701, 702), (707, 706, 720, 721), (701, 700, 714, 715), (708, 707, 721, 722), (702, 701, 715, 716), (709, 708, 722, 723), (703, 702, 716, 717), (710, 709, 723, 724), (704, 703, 717, 718), (711, 710, 724, 725), (705, 704, 718, 719), (699, 698, 712, 713), (146, 711, 725, 147), (706, 705, 719, 720), (700, 699, 713, 714), (725, 724, 739, 740), (719, 718, 733, 734), (713, 712, 727, 728), (147, 725, 740, 148), (720, 719, 734, 735), (714, 713, 728, 729), (721, 720, 735, 736), (715, 714, 729, 730), (722, 721, 736, 737), (716, 715, 730, 731), (723, 722, 737, 738), (717, 716, 731, 732), (724, 723, 738, 739), (718, 717, 732, 733), (738, 737, 751, 752), (732, 731, 745, 746), (739, 738, 752, 753), (733, 732, 746, 747), (740, 739, 753, 754), (734, 733, 747, 748), (728, 727, 741, 742), (148, 740, 754, 149), (735, 734, 748, 749), (729, 728, 742, 743), (736, 735, 749, 750), (730, 729, 743, 744), (737, 736, 750, 751), (731, 730, 744, 745), (743, 742, 756, 757), (750, 749, 763, 764), (744, 743, 757, 758), (751, 750, 764, 765), (745, 744, 758, 759), (752, 751, 765, 766), (746, 745, 759, 760), (753, 752, 766, 767), (747, 746, 760, 761), (754, 753, 767, 768), (748, 747, 761, 762), (742, 741, 755, 756), (149, 754, 768, 150), (749, 748, 762, 763), (320, 726, 334), (334, 726, 348), (348, 726, 362), (362, 726, 376), (376, 726, 390), (390, 726, 404), (404, 726, 418), (418, 726, 432), (432, 726, 446), (446, 726, 460), (460, 726, 474), (474, 726, 488), (488, 726, 502), (502, 726, 516), (516, 726, 530), (530, 726, 544), (544, 726, 558), (558, 726, 572), (572, 726, 586), (586, 726, 600), (600, 726, 614), (614, 726, 628), (628, 726, 642), (642, 726, 656), (656, 726, 670), (670, 726, 684), (684, 726, 698), (698, 726, 712), (712, 726, 727), (727, 726, 741), (142, 655, 669, 143), (741, 726, 755), (761, 760, 325, 326), (755, 726, 320), (768, 767, 332, 333), (762, 761, 326, 327), (756, 755, 320, 321), (763, 762, 327, 328), (757, 756, 321, 322), (764, 763, 328, 329), (758, 757, 322, 323), (765, 764, 329, 330), (759, 758, 323, 324), (766, 765, 330, 331), (760, 759, 324, 325), (767, 766, 331, 332), (306, 307, 788, 787), (301, 302, 783, 782), (296, 297, 778, 777), (291, 292, 773, 772), (317, 318, 799, 798), (312, 313, 794, 793), (307, 308, 789, 788), (302, 303, 784, 783), (297, 298, 779, 778), (292, 293, 774, 773), (318, 319, 800, 799), (313, 314, 795, 794), (308, 309, 790, 789), (303, 304, 785, 784), (298, 299, 780, 779), (293, 294, 775, 774), (288, 289, 770, 769), (319, 288, 769, 800), (314, 315, 796, 795), (309, 310, 791, 790), (304, 305, 786, 785), (299, 300, 781, 780), (294, 295, 776, 775), (289, 290, 771, 770), (315, 316, 797, 796), (310, 311, 792, 791), (305, 306, 787, 786), (300, 301, 782, 781), (295, 296, 777, 776), (290, 291, 772, 771), (316, 317, 798, 797), (311, 312, 793, 792)])
me_cylinder.polygons.foreach_set('use_smooth', [True] * 801)
me_cylinder.polygons.foreach_set('material_index', [1, 1, 1, 1, 1, 1, 1, 1, 1, 1, 1, 1, 1, 1, 1, 1, 1, 1, 1, 1, 1, 1, 1, 1, 1, 1, 1, 1, 1, 1, 1, 1, 1, 1, 1, 1, 1, 1, 1, 1, 1, 1, 1, 1, 1, 1, 1, 1, 1, 1, 1, 1, 1, 1, 1, 1, 1, 1, 1, 1, 1, 1, 1, 1, 1, 1, 1, 1, 1, 1, 1, 1, 1, 1, 1, 1, 1, 1, 1, 1, 1, 1, 1, 1, 1, 1, 1, 1, 1, 1, 1, 1, 1, 1, 1, 1, 1, 1, 1, 1, 1, 1, 1, 1, 1, 1, 1, 1, 1, 1, 1, 1, 1, 1, 1, 1, 1, 1, 1, 1, 1, 1, 1, 1, 1, 1, 1, 1, 1, 1, 1, 1, 1, 1, 1, 1, 1, 1, 1, 1, 1, 1, 1, 1, 1, 1, 1, 1, 1, 1, 1, 1, 1, 1, 1, 1, 1, 1, 1, 1, 1, 1, 1, 1, 1, 1, 1, 1, 1, 1, 1, 1, 1, 1, 1, 1, 1, 1, 1, 1, 1, 1, 1, 1, 1, 1, 1, 1, 1, 1, 1, 1, 1, 1, 1, 1, 1, 1, 1, 1, 1, 1, 1, 1, 1, 1, 1, 1, 1, 1, 1, 1, 1, 1, 1, 1, 1, 1, 1, 1, 1, 1, 1, 1, 1, 1, 1, 1, 1, 1, 1, 1, 1, 1, 1, 1, 1, 1, 1, 1, 1, 1, 1, 1, 1, 1, 1, 1, 1, 1, 1, 1, 1, 1, 1, 1, 1, 1, 1, 1, 1, 1, 1, 1, 1, 1, 1, 1, 1, 1, 1, 1, 1, 1, 1, 1, 1, 1, 1, 1, 1, 1, 1, 1, 1, 1, 1, 1, 1, 0, 0, 0, 0, 0, 0, 0, 0, 0, 0, 0, 0, 0, 0, 0, 0, 0, 0, 0, 0, 0, 0, 0, 0, 0, 0, 0, 0, 0, 0, 0, 0, 0, 0, 0, 0, 0, 0, 0, 0, 0, 0, 0, 0, 0, 0, 0, 0, 0, 0, 0, 0, 0, 0, 0, 0, 0, 0, 0, 0, 0, 0, 0, 0, 0, 0, 0, 0, 0, 0, 0, 0, 0, 0, 0, 0, 0, 0, 0, 0, 0, 0, 0, 0, 0, 0, 0, 0, 0, 0, 0, 0, 0, 0, 0, 0, 0, 0, 0, 0, 0, 0, 0, 0, 0, 0, 0, 0, 0, 0, 0, 0, 0, 0, 0, 0, 0, 0, 0, 0, 0, 0, 0, 0, 0, 0, 0, 0, 0, 0, 0, 0, 0, 0, 0, 0, 0, 0, 0, 0, 0, 0, 0, 0, 0, 0, 0, 0, 0, 0, 0, 0, 0, 0, 0, 0, 0, 0, 0, 0, 0, 0, 0, 0, 0, 0, 0, 0, 0, 0, 0, 0, 0, 0, 0, 0, 0, 0, 0, 0, 0, 0, 0, 0, 0, 0, 0, 0, 0, 0, 0, 0, 0, 0, 0, 0, 0, 0, 0, 0, 0, 0, 0, 0, 0, 0, 0, 0, 0, 0, 0, 0, 0, 0, 0, 0, 0, 0, 0, 0, 0, 0, 0, 0, 0, 0, 0, 0, 0, 0, 0, 0, 0, 0, 0, 0, 0, 0, 0, 0, 0, 0, 0, 0, 0, 0, 0, 0, 0, 0, 0, 0, 0, 0, 0, 0, 0, 0, 0, 0, 0, 0, 0, 0, 0, 0, 0, 0, 0, 0, 0, 0, 0, 0, 0, 0, 0, 0, 0, 0, 0, 0, 0, 0, 0, 0, 0, 0, 0, 0, 0, 0, 0, 0, 0, 0, 0, 0, 0, 0, 0, 0, 0, 0, 0, 0, 0, 0, 0, 0, 0, 0, 0, 0, 0, 0, 0, 0, 0, 0, 0, 0, 0, 0, 0, 0, 0, 0, 0, 0, 0, 0, 0, 0, 0, 0, 0, 0, 0, 0, 0, 0, 0, 0, 0, 0, 0, 0, 0, 0, 0, 0, 0, 0, 0, 0, 0, 0, 0, 0, 0, 0, 0, 0, 0, 0, 0, 0, 0, 0, 0, 0, 0, 0, 0, 0, 0, 0, 0, 0, 0, 0, 0, 0, 0, 0, 0, 0, 0, 0, 0, 0, 0, 0, 0, 0, 0, 0, 0, 0, 0, 0, 0, 0, 0, 0, 0, 0, 0, 0, 0, 0, 0, 0, 0, 0, 0, 0, 0, 0, 0, 0, 0, 0, 0, 0, 0, 0, 0, 0, 0, 0, 0, 0, 0, 0, 0, 0, 0, 0, 0, 0, 0, 0, 0, 0, 0, 0, 0, 0, 0, 0, 0, 0, 0, 0, 0, 0, 0, 0, 0, 0, 0, 0, 0, 0, 0, 0, 0, 0, 0, 0, 0, 0, 0, 0, 0, 0, 0, 0, 1, 1, 1, 1, 1, 1, 1, 1, 1, 1, 1, 1, 1, 1, 1, 1, 1, 1, 1, 1, 1, 1, 1, 1, 1, 1, 1, 1, 1, 1, 1, 1])
me_cylinder.materials.append(mat_leaves)
me_cylinder.materials.append(mat_trunk)
me_cylinder.use_remesh_preserve_volume = False
me_cylinder.use_remesh_preserve_attributes = False
me_cylinder.use_mirror_vertex_groups = False
me_cylinder.update()

# ---- objects
ob_cylinder = bpy.data.objects.new('Cylinder', me_cylinder)

# ---- transforms, parenting, visibility, modifiers, constraints
ob_cylinder.location = (-7.315e-17, 0.007425, 0.004846)
ob_cylinder.scale = (0.09318, 0.09318, 0.09318)
ob_cylinder.lineart.crease_threshold = 0.0
_m = ob_cylinder.modifiers.new('Subsurf', 'SUBSURF')
_m.uv_smooth = 'PRESERVE_CORNERS'
_m.quality = 2
_m.levels = 0
_m.show_only_control_edges = False

# ---- collection membership
col_collection_1.objects.link(ob_cylinder)

# ---- scene / render settings (as saved in the file)
scene.frame_start = 1; scene.frame_end = 250; scene.frame_set(1)
scene.render.engine = 'BLENDER_EEVEE_NEXT'
scene.render.resolution_percentage = 50
scene.render.dither_intensity = 0.0
scene.cycles.use_denoising = False
scene.cycles.samples = 10
scene.cycles.sampling_pattern = 'TABULATED_SOBOL'
scene.cycles.light_sampling_threshold = 0.0
scene.cycles.use_adaptive_sampling = False
scene.cycles.use_light_tree = False
scene.cycles.blur_glossy = 0.0
scene.cycles.pixel_filter_type = 'GAUSSIAN'
scene.cycles.sample_clamp_indirect = 0.0
scene.view_settings.view_transform = 'Standard'
bpy.context.view_layer.update()

# ---- added for rendering (the .blend has no active camera and no usable light): camera, sun
cam_auto = bpy.data.cameras.new('AutoCamera')
cam_auto.lens = 50.0
cam_auto.sensor_width = 36.0
cam_auto.clip_end = 1000.0
ob_auto_camera = bpy.data.objects.new('AutoCamera', cam_auto)
scene.collection.objects.link(ob_auto_camera)
ob_auto_camera.location = (2.27327, -2.77932, 2.81973)
ob_auto_camera.rotation_euler = (1.09748, -7.21219e-08, 0.694738)
scene.camera = ob_auto_camera
light_auto_sun = bpy.data.lights.new('AutoSun', 'SUN')
light_auto_sun.energy = 3.0
light_auto_sun.angle = 0.0523599
ob_auto_sun = bpy.data.objects.new('AutoSun', light_auto_sun)
scene.collection.objects.link(ob_auto_sun)
ob_auto_sun.rotation_euler = (0.872665, 0.174533, 0.523599)
bpy.context.view_layer.update()
